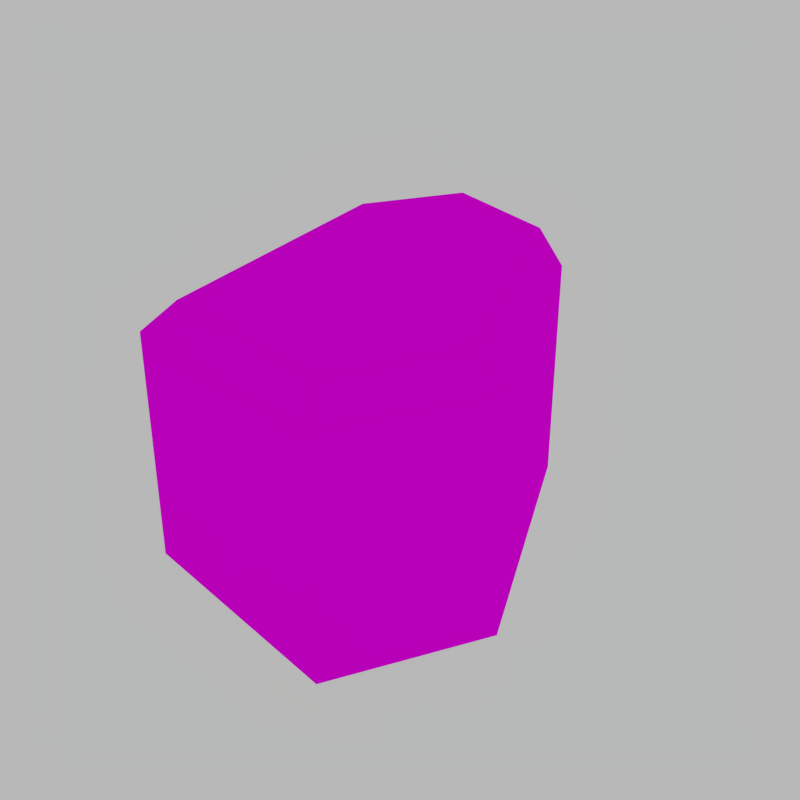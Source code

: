 # Source: rock1.blend  (saved by Blender 2.90.8; exported with 4.5.12 LTS)
import bpy
from mathutils import Matrix  # noqa: F401  (used for matrix-valued properties, if any)

bpy.ops.wm.read_factory_settings(use_empty=True)
scene = bpy.context.scene
scene.name = 'Scene'

# ---- collections
col_collection_1 = bpy.data.collections.new('Collection 1'); scene.collection.children.link(col_collection_1)

# ---- images (referenced by path relative to the original .blend; pixels are not part of the script)
import os
ASSET_DIR = os.environ.get("B2B_ASSET_DIR", "")  # directory of the original .blend (textures are referenced by path, not embedded)
HERE = os.path.dirname(os.path.abspath(__file__))  # packed textures are extracted next to this script under _unpacked/

def load_image(name, relpath, width, height, colorspace="sRGB"):
    """Load a texture the original file referenced (path relative to the .blend, or extracted next to this script)."""
    p = next((c for c in (os.path.join(HERE, relpath), os.path.join(ASSET_DIR, relpath)) if relpath and os.path.exists(c)), "")
    if p:
        img = bpy.data.images.load(p, check_existing=True)
        img.name = name
    else:  # same state as the original file: an image datablock whose file is absent (Cycles renders it pink)
        img = bpy.data.images.new(name, width, height)
        img.source = "FILE"
        img.filepath = "//" + (relpath or name)
    img.colorspace_settings.name = colorspace
    return img
img_colorsheet_rock_green_png = load_image('Colorsheet Rock green.png', 'Colorsheet Rock green.png', 1024, 1024, 'sRGB')

# ---- materials (node trees are filled in below, after node groups)
mat_color4 = bpy.data.materials.new('color4')
mat_color4.alpha_threshold = 0.0
mat_color4.roughness = 0.5

# ---- material node trees
mat_color4.use_nodes = True; mat_color4.node_tree.nodes.clear()
_N = mat_color4.node_tree.nodes; _L = mat_color4.node_tree.links
n0 = _N.new('ShaderNodeOutputMaterial'); n0.name = 'Material Output'; n0.location = (300, 300)
n1 = _N.new('ShaderNodeBsdfDiffuse'); n1.name = 'Diffuse BSDF'; n1.location = (10, 300)
n2 = _N.new('ShaderNodeTexImage'); n2.name = 'Image Texture'; n2.location = (-180, 300)
n2.width = 140
n2.image = img_colorsheet_rock_green_png
_L.new(n1.outputs[0], n0.inputs[0])
_L.new(n2.outputs[0], n1.inputs[0])
n0.is_active_output = True

# ---- world
world_world = bpy.data.worlds.new('World'); scene.world = world_world
world_world.use_nodes = True; world_world.node_tree.nodes.clear()
_N = world_world.node_tree.nodes; _L = world_world.node_tree.links
n0 = _N.new('ShaderNodeOutputWorld'); n0.name = 'World Output'; n0.location = (300, 300)
n1 = _N.new('ShaderNodeBackground'); n1.name = 'Background'; n1.location = (10, 300)
n1.inputs[0].default_value = (0.477, 0.477, 0.477, 1.0)
_L.new(n1.outputs[0], n0.inputs[0])
n0.is_active_output = True
world_world.color = (0.05088, 0.05088, 0.05088)
world_world.use_sun_shadow = False
world_world.sun_shadow_jitter_overblur = 0.0
world_world.cycles.sampling_method = 'MANUAL'
world_world.cycles.sample_map_resolution = 256

# ---- meshes
me_circle_003 = bpy.data.meshes.new('Circle.003')
me_circle_003.from_pydata([(0.1149, 0.2611, -0.02735), (0.3, -0.1439, -0.02735), (-0.2606, 0.144, -0.02735), (-0.1734, -0.2997, -0.02735), (0.1847, -0.3609, -0.02735), (-0.1422, 0.3543, 0.3628), (-0.1422, 0.3543, -0.02735), (0.05953, 0.2811, 0.3628), (0.1149, 0.2611, 0.3208), (0.2537, -0.1435, 0.3628), (0.3, -0.1439, 0.3208), (-0.2606, 0.144, 0.3208), (-0.2289, 0.2004, 0.3628), (-0.138, -0.2623, 0.3628), (-0.1734, -0.2997, 0.3208), (0.1847, -0.3609, 0.3208), (0.1632, -0.3138, 0.3628)], [], [(5, 16, 9, 7), (11, 12, 5, 6, 2), (8, 10, 1, 0), (6, 4, 3, 2), (10, 15, 4, 1), (14, 11, 2, 3), (0, 1, 4, 6), (15, 14, 3, 4), (12, 13, 16, 5), (7, 9, 10, 8), (16, 13, 14, 15), (13, 12, 11, 14), (9, 16, 15, 10), (5, 7, 8, 0, 6)])
_uv = me_circle_003.uv_layers.new(name='UVMap')
_uv.uv.foreach_set('vector', [0.2276, 0.2229, 0.2724, 0.2229, 0.2724, 0.2678, 0.2276, 0.2678, 0.25, 0.2678, 0.2713, 0.2523, 0.2632, 0.2272, 0.2368, 0.2272, 0.2287, 0.2523, 0.2276, 0.2229, 0.2724, 0.2229, 0.2724, 0.2678, 0.2276, 0.2678, 0.2276, 0.2229, 0.2724, 0.2229, 0.2724, 0.2678, 0.2276, 0.2678, 0.2276, 0.2229, 0.2724, 0.2229, 0.2724, 0.2678, 0.2276, 0.2678, 0.2276, 0.2229, 0.2724, 0.2229, 0.2724, 0.2678, 0.2276, 0.2678, 0.2276, 0.2229, 0.2724, 0.2229, 0.2724, 0.2678, 0.2276, 0.2678, 0.2276, 0.2229, 0.2724, 0.2229, 0.2724, 0.2678, 0.2276, 0.2678, 0.2276, 0.2229, 0.2724, 0.2229, 0.2724, 0.2678, 0.2276, 0.2678, 0.2276, 0.2229, 0.2724, 0.2229, 0.2724, 0.2678, 0.2276, 0.2678, 0.2276, 0.2229, 0.2724, 0.2229, 0.2724, 0.2678, 0.2276, 0.2678, 0.2276, 0.2229, 0.2724, 0.2229, 0.2724, 0.2678, 0.2276, 0.2678, 0.2276, 0.2229, 0.2724, 0.2229, 0.2724, 0.2678, 0.2276, 0.2678, 0.25, 0.2678, 0.2713, 0.2523, 0.2632, 0.2272, 0.2368, 0.2272, 0.2287, 0.2523])
me_circle_003.materials.append(mat_color4)
me_circle_003.use_remesh_preserve_volume = False
me_circle_003.use_remesh_preserve_attributes = False
me_circle_003.use_mirror_vertex_groups = False
me_circle_003.update()

# ---- objects
ob_rock_type1_04 = bpy.data.objects.new('Rock Type1 04', None)
ob_rock_type1_04_mesh = bpy.data.objects.new('Rock Type1 04 mesh', me_circle_003)

# ---- transforms, parenting, visibility, modifiers, constraints
ob_rock_type1_04.location = (-0.01718, 7.046, 0.0)
ob_rock_type1_04.empty_display_type = 'CUBE'
ob_rock_type1_04.empty_image_offset = (0.0, 0.0)
ob_rock_type1_04.lineart.crease_threshold = 0.0
ob_rock_type1_04_mesh.parent = ob_rock_type1_04
ob_rock_type1_04_mesh.matrix_parent_inverse = Matrix(((1.0, 0.0, 0.0, 0.01718), (0.0, 1.0, 0.0, -7.046), (0.0, 0.0, 1.0, -0.0), (0.0, 0.0, 0.0, 1.0)))
ob_rock_type1_04_mesh.location = (-0.01718, 7.046, 0.0)
ob_rock_type1_04_mesh.lineart.crease_threshold = 0.0

# ---- collection membership
col_collection_1.objects.link(ob_rock_type1_04)
col_collection_1.objects.link(ob_rock_type1_04_mesh)

# ---- scene / render settings (as saved in the file)
scene.frame_start = 1; scene.frame_end = 250; scene.frame_set(1)
scene.render.engine = 'CYCLES'
scene.render.resolution_x = 256
scene.render.resolution_y = 256
scene.render.dither_intensity = 0.0
scene.cycles.use_denoising = False
scene.cycles.samples = 100
scene.cycles.sampling_pattern = 'TABULATED_SOBOL'
scene.cycles.light_sampling_threshold = 0.0
scene.cycles.use_adaptive_sampling = False
scene.cycles.use_light_tree = False
scene.cycles.blur_glossy = 0.0
scene.cycles.pixel_filter_type = 'GAUSSIAN'
scene.cycles.sample_clamp_indirect = 0.0
scene.view_settings.view_transform = 'Standard'
bpy.context.view_layer.update()

# ---- added for rendering (the .blend has no active camera): camera
cam_auto = bpy.data.cameras.new('AutoCamera')
cam_auto.lens = 50.0
cam_auto.sensor_width = 36.0
cam_auto.clip_end = 1000.0
ob_auto_camera = bpy.data.objects.new('AutoCamera', cam_auto)
scene.collection.objects.link(ob_auto_camera)
ob_auto_camera.location = (0.917548, 5.94463, 0.89972)
ob_auto_camera.rotation_euler = (1.09748, -7.21219e-08, 0.694738)
scene.camera = ob_auto_camera
bpy.context.view_layer.update()
